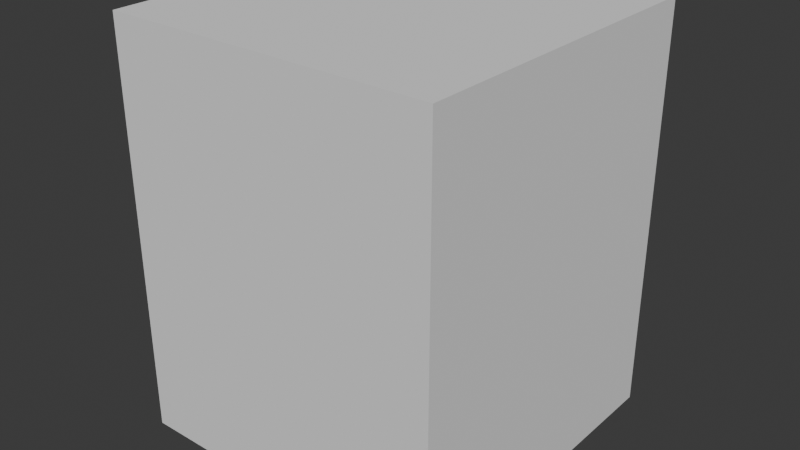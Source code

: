 # Source: koa.blend  (saved by Blender 5.1.30; exported with 4.5.12 LTS)
import bpy
from mathutils import Matrix  # noqa: F401  (used for matrix-valued properties, if any)

bpy.ops.wm.read_factory_settings(use_empty=True)
scene = bpy.context.scene
scene.name = 'Scene'

# ---- collections
col_koa = bpy.data.collections.new('koa'); scene.collection.children.link(col_koa)
col_koa_001 = bpy.data.collections.new('koa.001'); col_koa.children.link(col_koa_001)

# ---- materials (node trees are filled in below, after node groups)
mat_koa = bpy.data.materials.new('koa')

# ---- material node trees

# ---- world
world_world = bpy.data.worlds.new('World'); scene.world = world_world
world_world.use_nodes = True; world_world.node_tree.nodes.clear()
_N = world_world.node_tree.nodes; _L = world_world.node_tree.links
n0 = _N.new('ShaderNodeOutputWorld'); n0.name = 'World Output'; n0.location = (200, 100)
n1 = _N.new('ShaderNodeBackground'); n1.name = 'Background'; n1.location = (-200, 100)
n1.inputs[0].default_value = (0.05088, 0.05088, 0.05088, 1.0)
_L.new(n1.outputs[0], n0.inputs[0])
n0.is_active_output = True
world_world.color = (0.05088, 0.05088, 0.05088)
world_world.sun_shadow_jitter_overblur = 0.0

# ---- meshes
me_cube_002 = bpy.data.meshes.new('Cube.002')
me_cube_002.from_pydata([(-1.0, -1.0, -1.0), (-1.0, -1.0, 1.0), (-1.0, 1.0, -1.0), (-1.0, 1.0, 1.0), (1.0, -1.0, -1.0), (1.0, -1.0, 1.0), (1.0, 1.0, -1.0), (1.0, 1.0, 1.0)], [], [(0, 1, 3, 2), (2, 3, 7, 6), (6, 7, 5, 4), (4, 5, 1, 0), (2, 6, 4, 0), (7, 3, 1, 5)])
_uv = me_cube_002.uv_layers.new(name='UVMap')
_uv.uv.foreach_set('vector', [0.375, 0.0, 0.625, 0.0, 0.625, 0.25, 0.375, 0.25, 0.375, 0.25, 0.625, 0.25, 0.625, 0.5, 0.375, 0.5, 0.375, 0.5, 0.625, 0.5, 0.625, 0.75, 0.375, 0.75, 0.375, 0.75, 0.625, 0.75, 0.625, 1.0, 0.375, 1.0, 0.125, 0.5, 0.375, 0.5, 0.375, 0.75, 0.125, 0.75, 0.625, 0.5, 0.875, 0.5, 0.875, 0.75, 0.625, 0.75])
me_cube_002.update()
me_koa = bpy.data.meshes.new('koa')
me_koa.from_pydata([], [], [])
me_koa.materials.append(None)
me_koa.update()
arm_armature = bpy.data.armatures.new('Armature')  # bones are not reproduced

# ---- objects
ob_collision = bpy.data.objects.new('COLLISION', me_cube_002)
ob_socket_weapon = bpy.data.objects.new('SOCKET_WEAPON', None)
ob_armature = bpy.data.objects.new('Armature', arm_armature)
ob_koa = bpy.data.objects.new('koa', me_koa)

# ---- transforms, parenting, visibility, modifiers, constraints
ob_collision.location = (0.0, 0.0, 1.0)
ob_collision.scale = (0.8, 0.8, 1.0)
ob_collision.display_type = 'BOUNDS'
ob_collision.show_bounds = True
ob_collision.display_bounds_type = 'CYLINDER'
ob_socket_weapon.parent = ob_armature
ob_socket_weapon.location = (0.0, 0.2, 0.5)
ob_socket_weapon.scale = (4.0, 4.0, 4.0)
ob_armature.location = (0.0, 0.0, 0.0)
ob_armature.scale = (0.15, 0.15, 0.15)
ob_armature.show_in_front = True
ob_koa.parent = ob_armature
ob_koa.location = (0.0, 0.0, 0.0)
ob_koa.material_slots[0].link = 'OBJECT'; ob_koa.material_slots[0].material = mat_koa
_m = ob_koa.modifiers.new('Armature.001', 'ARMATURE')
_m.object = ob_armature

# ---- collection membership
col_koa.objects.link(ob_collision)
col_koa.objects.link(ob_socket_weapon)
col_koa_001.objects.link(ob_armature)
col_koa_001.objects.link(ob_koa)

# ---- scene / render settings (as saved in the file)
scene.frame_start = 1; scene.frame_end = 250; scene.frame_set(1)
scene.render.engine = 'BLENDER_EEVEE_NEXT'
scene.render.bake_bias = 0.0
scene.render.bake_samples = 0
scene.cycles.sampling_pattern = 'TABULATED_SOBOL'
scene.eevee.use_volume_custom_range = False
bpy.context.view_layer.update()

# ---- added for rendering (the .blend has no active camera and no usable light): camera, sun
cam_auto = bpy.data.cameras.new('AutoCamera')
cam_auto.lens = 50.0
cam_auto.sensor_width = 36.0
cam_auto.clip_end = 1000.0
ob_auto_camera = bpy.data.objects.new('AutoCamera', cam_auto)
scene.collection.objects.link(ob_auto_camera)
ob_auto_camera.location = (2.79412, -3.35294, 3.23529)
ob_auto_camera.rotation_euler = (1.09748, -7.21219e-08, 0.694738)
scene.camera = ob_auto_camera
light_auto_sun = bpy.data.lights.new('AutoSun', 'SUN')
light_auto_sun.energy = 3.0
light_auto_sun.angle = 0.0523599
ob_auto_sun = bpy.data.objects.new('AutoSun', light_auto_sun)
scene.collection.objects.link(ob_auto_sun)
ob_auto_sun.rotation_euler = (0.872665, 0.174533, 0.523599)
bpy.context.view_layer.update()
